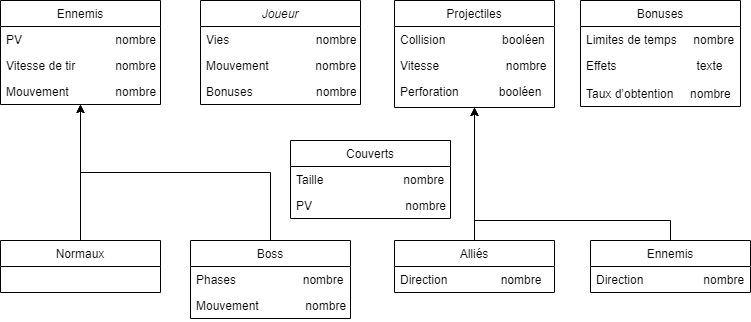

The diagram above was exported from draw.io. Its source (the exported page's mxGraphModel, read from the mxfile embedded in the PNG):
<mxGraphModel dx="1674" dy="844" grid="1" gridSize="10" guides="1" tooltips="1" connect="1" arrows="1" fold="1" page="1" pageScale="1" pageWidth="827" pageHeight="1169" math="0" shadow="0">
  <root>
    <mxCell id="WIyWlLk6GJQsqaUBKTNV-0" />
    <mxCell id="WIyWlLk6GJQsqaUBKTNV-1" parent="WIyWlLk6GJQsqaUBKTNV-0" />
    <mxCell id="zkfFHV4jXpPFQw0GAbJ--0" value="Joueur" style="swimlane;fontStyle=2;align=center;verticalAlign=top;childLayout=stackLayout;horizontal=1;startSize=26;horizontalStack=0;resizeParent=1;resizeLast=0;collapsible=1;marginBottom=0;rounded=0;shadow=0;strokeWidth=1;" parent="WIyWlLk6GJQsqaUBKTNV-1" vertex="1">
      <mxGeometry x="220" y="170" width="160" height="104" as="geometry">
        <mxRectangle x="230" y="140" width="160" height="26" as="alternateBounds" />
      </mxGeometry>
    </mxCell>
    <mxCell id="zkfFHV4jXpPFQw0GAbJ--1" value="Vies                          nombre" style="text;align=left;verticalAlign=top;spacingLeft=4;spacingRight=4;overflow=hidden;rotatable=0;points=[[0,0.5],[1,0.5]];portConstraint=eastwest;" parent="zkfFHV4jXpPFQw0GAbJ--0" vertex="1">
      <mxGeometry y="26" width="160" height="26" as="geometry" />
    </mxCell>
    <mxCell id="zkfFHV4jXpPFQw0GAbJ--2" value="Mouvement              nombre" style="text;align=left;verticalAlign=top;spacingLeft=4;spacingRight=4;overflow=hidden;rotatable=0;points=[[0,0.5],[1,0.5]];portConstraint=eastwest;rounded=0;shadow=0;html=0;" parent="zkfFHV4jXpPFQw0GAbJ--0" vertex="1">
      <mxGeometry y="52" width="160" height="26" as="geometry" />
    </mxCell>
    <mxCell id="zkfFHV4jXpPFQw0GAbJ--3" value="Bonuses                   nombre" style="text;align=left;verticalAlign=top;spacingLeft=4;spacingRight=4;overflow=hidden;rotatable=0;points=[[0,0.5],[1,0.5]];portConstraint=eastwest;rounded=0;shadow=0;html=0;" parent="zkfFHV4jXpPFQw0GAbJ--0" vertex="1">
      <mxGeometry y="78" width="160" height="26" as="geometry" />
    </mxCell>
    <mxCell id="zkfFHV4jXpPFQw0GAbJ--6" value="Ennemis" style="swimlane;fontStyle=0;align=center;verticalAlign=top;childLayout=stackLayout;horizontal=1;startSize=26;horizontalStack=0;resizeParent=1;resizeLast=0;collapsible=1;marginBottom=0;rounded=0;shadow=0;strokeWidth=1;" parent="WIyWlLk6GJQsqaUBKTNV-1" vertex="1">
      <mxGeometry x="20" y="170" width="160" height="104" as="geometry">
        <mxRectangle x="130" y="380" width="160" height="26" as="alternateBounds" />
      </mxGeometry>
    </mxCell>
    <mxCell id="zkfFHV4jXpPFQw0GAbJ--7" value="PV                            nombre" style="text;align=left;verticalAlign=top;spacingLeft=4;spacingRight=4;overflow=hidden;rotatable=0;points=[[0,0.5],[1,0.5]];portConstraint=eastwest;" parent="zkfFHV4jXpPFQw0GAbJ--6" vertex="1">
      <mxGeometry y="26" width="160" height="26" as="geometry" />
    </mxCell>
    <mxCell id="zkfFHV4jXpPFQw0GAbJ--8" value="Vitesse de tir            nombre" style="text;align=left;verticalAlign=top;spacingLeft=4;spacingRight=4;overflow=hidden;rotatable=0;points=[[0,0.5],[1,0.5]];portConstraint=eastwest;rounded=0;shadow=0;html=0;" parent="zkfFHV4jXpPFQw0GAbJ--6" vertex="1">
      <mxGeometry y="52" width="160" height="26" as="geometry" />
    </mxCell>
    <mxCell id="c2h60Y-mXLURTocm1-LP-21" value="Mouvement              nombre" style="text;align=left;verticalAlign=top;spacingLeft=4;spacingRight=4;overflow=hidden;rotatable=0;points=[[0,0.5],[1,0.5]];portConstraint=eastwest;rounded=0;shadow=0;html=0;" parent="zkfFHV4jXpPFQw0GAbJ--6" vertex="1">
      <mxGeometry y="78" width="160" height="26" as="geometry" />
    </mxCell>
    <mxCell id="zkfFHV4jXpPFQw0GAbJ--13" value="Bonuses" style="swimlane;fontStyle=0;align=center;verticalAlign=top;childLayout=stackLayout;horizontal=1;startSize=26;horizontalStack=0;resizeParent=1;resizeLast=0;collapsible=1;marginBottom=0;rounded=0;shadow=0;strokeWidth=1;" parent="WIyWlLk6GJQsqaUBKTNV-1" vertex="1">
      <mxGeometry x="600" y="170" width="160" height="106" as="geometry">
        <mxRectangle x="340" y="380" width="170" height="26" as="alternateBounds" />
      </mxGeometry>
    </mxCell>
    <mxCell id="zkfFHV4jXpPFQw0GAbJ--14" value="Limites de temps     nombre" style="text;align=left;verticalAlign=top;spacingLeft=4;spacingRight=4;overflow=hidden;rotatable=0;points=[[0,0.5],[1,0.5]];portConstraint=eastwest;" parent="zkfFHV4jXpPFQw0GAbJ--13" vertex="1">
      <mxGeometry y="26" width="160" height="26" as="geometry" />
    </mxCell>
    <mxCell id="c2h60Y-mXLURTocm1-LP-20" value="Effets                        texte" style="text;align=left;verticalAlign=top;spacingLeft=4;spacingRight=4;overflow=hidden;rotatable=0;points=[[0,0.5],[1,0.5]];portConstraint=eastwest;" parent="zkfFHV4jXpPFQw0GAbJ--13" vertex="1">
      <mxGeometry y="52" width="160" height="28" as="geometry" />
    </mxCell>
    <mxCell id="c2h60Y-mXLURTocm1-LP-4" value="Taux d’obtention     nombre" style="text;align=left;verticalAlign=top;spacingLeft=4;spacingRight=4;overflow=hidden;rotatable=0;points=[[0,0.5],[1,0.5]];portConstraint=eastwest;" parent="zkfFHV4jXpPFQw0GAbJ--13" vertex="1">
      <mxGeometry y="80" width="160" height="26" as="geometry" />
    </mxCell>
    <mxCell id="zkfFHV4jXpPFQw0GAbJ--17" value="Projectiles" style="swimlane;fontStyle=0;align=center;verticalAlign=top;childLayout=stackLayout;horizontal=1;startSize=26;horizontalStack=0;resizeParent=1;resizeLast=0;collapsible=1;marginBottom=0;rounded=0;shadow=0;strokeWidth=1;" parent="WIyWlLk6GJQsqaUBKTNV-1" vertex="1">
      <mxGeometry x="414" y="170" width="160" height="107" as="geometry">
        <mxRectangle x="550" y="140" width="160" height="26" as="alternateBounds" />
      </mxGeometry>
    </mxCell>
    <mxCell id="zkfFHV4jXpPFQw0GAbJ--18" value="Collision                 booléen" style="text;align=left;verticalAlign=top;spacingLeft=4;spacingRight=4;overflow=hidden;rotatable=0;points=[[0,0.5],[1,0.5]];portConstraint=eastwest;" parent="zkfFHV4jXpPFQw0GAbJ--17" vertex="1">
      <mxGeometry y="26" width="160" height="26" as="geometry" />
    </mxCell>
    <mxCell id="zkfFHV4jXpPFQw0GAbJ--19" value="Vitesse                    nombre" style="text;align=left;verticalAlign=top;spacingLeft=4;spacingRight=4;overflow=hidden;rotatable=0;points=[[0,0.5],[1,0.5]];portConstraint=eastwest;rounded=0;shadow=0;html=0;" parent="zkfFHV4jXpPFQw0GAbJ--17" vertex="1">
      <mxGeometry y="52" width="160" height="26" as="geometry" />
    </mxCell>
    <mxCell id="zkfFHV4jXpPFQw0GAbJ--20" value="Perforation            booléen" style="text;align=left;verticalAlign=top;spacingLeft=4;spacingRight=4;overflow=hidden;rotatable=0;points=[[0,0.5],[1,0.5]];portConstraint=eastwest;rounded=0;shadow=0;html=0;" parent="zkfFHV4jXpPFQw0GAbJ--17" vertex="1">
      <mxGeometry y="78" width="160" height="26" as="geometry" />
    </mxCell>
    <mxCell id="c2h60Y-mXLURTocm1-LP-0" value="Couverts" style="swimlane;fontStyle=0;align=center;verticalAlign=top;childLayout=stackLayout;horizontal=1;startSize=26;horizontalStack=0;resizeParent=1;resizeLast=0;collapsible=1;marginBottom=0;rounded=0;shadow=0;strokeWidth=1;" parent="WIyWlLk6GJQsqaUBKTNV-1" vertex="1">
      <mxGeometry x="310" y="310" width="160" height="78" as="geometry">
        <mxRectangle x="340" y="380" width="170" height="26" as="alternateBounds" />
      </mxGeometry>
    </mxCell>
    <mxCell id="c2h60Y-mXLURTocm1-LP-22" value="Taille                        nombre" style="text;align=left;verticalAlign=top;spacingLeft=4;spacingRight=4;overflow=hidden;rotatable=0;points=[[0,0.5],[1,0.5]];portConstraint=eastwest;" parent="c2h60Y-mXLURTocm1-LP-0" vertex="1">
      <mxGeometry y="26" width="160" height="26" as="geometry" />
    </mxCell>
    <mxCell id="c2h60Y-mXLURTocm1-LP-1" value="PV                            nombre" style="text;align=left;verticalAlign=top;spacingLeft=4;spacingRight=4;overflow=hidden;rotatable=0;points=[[0,0.5],[1,0.5]];portConstraint=eastwest;" parent="c2h60Y-mXLURTocm1-LP-0" vertex="1">
      <mxGeometry y="52" width="160" height="26" as="geometry" />
    </mxCell>
    <mxCell id="c2h60Y-mXLURTocm1-LP-16" style="edgeStyle=orthogonalEdgeStyle;rounded=0;orthogonalLoop=1;jettySize=auto;html=1;exitX=0.5;exitY=0;exitDx=0;exitDy=0;entryX=0.5;entryY=1;entryDx=0;entryDy=0;" parent="WIyWlLk6GJQsqaUBKTNV-1" source="c2h60Y-mXLURTocm1-LP-3" target="zkfFHV4jXpPFQw0GAbJ--6" edge="1">
      <mxGeometry relative="1" as="geometry">
        <mxPoint x="100" y="310" as="targetPoint" />
      </mxGeometry>
    </mxCell>
    <mxCell id="c2h60Y-mXLURTocm1-LP-3" value="Normaux" style="swimlane;fontStyle=0;align=center;verticalAlign=top;childLayout=stackLayout;horizontal=1;startSize=26;horizontalStack=0;resizeParent=1;resizeLast=0;collapsible=1;marginBottom=0;rounded=0;shadow=0;strokeWidth=1;" parent="WIyWlLk6GJQsqaUBKTNV-1" vertex="1">
      <mxGeometry x="20" y="410" width="160" height="52" as="geometry">
        <mxRectangle x="340" y="380" width="170" height="26" as="alternateBounds" />
      </mxGeometry>
    </mxCell>
    <mxCell id="c2h60Y-mXLURTocm1-LP-18" style="edgeStyle=orthogonalEdgeStyle;rounded=0;orthogonalLoop=1;jettySize=auto;html=1;exitX=0.5;exitY=0;exitDx=0;exitDy=0;entryX=0.5;entryY=1;entryDx=0;entryDy=0;" parent="WIyWlLk6GJQsqaUBKTNV-1" source="c2h60Y-mXLURTocm1-LP-6" target="zkfFHV4jXpPFQw0GAbJ--6" edge="1">
      <mxGeometry relative="1" as="geometry" />
    </mxCell>
    <mxCell id="c2h60Y-mXLURTocm1-LP-6" value="Boss" style="swimlane;fontStyle=0;align=center;verticalAlign=top;childLayout=stackLayout;horizontal=1;startSize=26;horizontalStack=0;resizeParent=1;resizeLast=0;collapsible=1;marginBottom=0;rounded=0;shadow=0;strokeWidth=1;" parent="WIyWlLk6GJQsqaUBKTNV-1" vertex="1">
      <mxGeometry x="210" y="410" width="160" height="78" as="geometry">
        <mxRectangle x="340" y="380" width="170" height="26" as="alternateBounds" />
      </mxGeometry>
    </mxCell>
    <mxCell id="c2h60Y-mXLURTocm1-LP-7" value="Phases                    nombre" style="text;align=left;verticalAlign=top;spacingLeft=4;spacingRight=4;overflow=hidden;rotatable=0;points=[[0,0.5],[1,0.5]];portConstraint=eastwest;" parent="c2h60Y-mXLURTocm1-LP-6" vertex="1">
      <mxGeometry y="26" width="160" height="26" as="geometry" />
    </mxCell>
    <mxCell id="c2h60Y-mXLURTocm1-LP-23" value="Mouvement              nombre" style="text;align=left;verticalAlign=top;spacingLeft=4;spacingRight=4;overflow=hidden;rotatable=0;points=[[0,0.5],[1,0.5]];portConstraint=eastwest;" parent="c2h60Y-mXLURTocm1-LP-6" vertex="1">
      <mxGeometry y="52" width="160" height="26" as="geometry" />
    </mxCell>
    <mxCell id="c2h60Y-mXLURTocm1-LP-9" value="Alliés" style="swimlane;fontStyle=0;align=center;verticalAlign=top;childLayout=stackLayout;horizontal=1;startSize=26;horizontalStack=0;resizeParent=1;resizeLast=0;collapsible=1;marginBottom=0;rounded=0;shadow=0;strokeWidth=1;" parent="WIyWlLk6GJQsqaUBKTNV-1" vertex="1">
      <mxGeometry x="414" y="410" width="160" height="52" as="geometry">
        <mxRectangle x="340" y="380" width="170" height="26" as="alternateBounds" />
      </mxGeometry>
    </mxCell>
    <mxCell id="c2h60Y-mXLURTocm1-LP-10" value="Direction                nombre" style="text;align=left;verticalAlign=top;spacingLeft=4;spacingRight=4;overflow=hidden;rotatable=0;points=[[0,0.5],[1,0.5]];portConstraint=eastwest;" parent="c2h60Y-mXLURTocm1-LP-9" vertex="1">
      <mxGeometry y="26" width="160" height="26" as="geometry" />
    </mxCell>
    <mxCell id="c2h60Y-mXLURTocm1-LP-12" value="Ennemis" style="swimlane;fontStyle=0;align=center;verticalAlign=top;childLayout=stackLayout;horizontal=1;startSize=26;horizontalStack=0;resizeParent=1;resizeLast=0;collapsible=1;marginBottom=0;rounded=0;shadow=0;strokeWidth=1;" parent="WIyWlLk6GJQsqaUBKTNV-1" vertex="1">
      <mxGeometry x="610" y="410" width="160" height="52" as="geometry">
        <mxRectangle x="340" y="380" width="170" height="26" as="alternateBounds" />
      </mxGeometry>
    </mxCell>
    <mxCell id="c2h60Y-mXLURTocm1-LP-13" value="Direction                  nombre" style="text;align=left;verticalAlign=top;spacingLeft=4;spacingRight=4;overflow=hidden;rotatable=0;points=[[0,0.5],[1,0.5]];portConstraint=eastwest;" parent="c2h60Y-mXLURTocm1-LP-12" vertex="1">
      <mxGeometry y="26" width="160" height="26" as="geometry" />
    </mxCell>
    <mxCell id="c2h60Y-mXLURTocm1-LP-15" value="" style="endArrow=classic;html=1;rounded=0;exitX=0.5;exitY=0;exitDx=0;exitDy=0;entryX=0.5;entryY=1;entryDx=0;entryDy=0;" parent="WIyWlLk6GJQsqaUBKTNV-1" source="c2h60Y-mXLURTocm1-LP-12" target="zkfFHV4jXpPFQw0GAbJ--17" edge="1">
      <mxGeometry width="50" height="50" relative="1" as="geometry">
        <mxPoint x="380" y="640" as="sourcePoint" />
        <mxPoint x="430" y="590" as="targetPoint" />
        <Array as="points">
          <mxPoint x="690" y="390" />
          <mxPoint x="494" y="390" />
        </Array>
      </mxGeometry>
    </mxCell>
    <mxCell id="c2h60Y-mXLURTocm1-LP-17" value="" style="endArrow=classic;html=1;rounded=0;entryX=0.5;entryY=1;entryDx=0;entryDy=0;exitX=0.5;exitY=0;exitDx=0;exitDy=0;" parent="WIyWlLk6GJQsqaUBKTNV-1" source="c2h60Y-mXLURTocm1-LP-9" target="zkfFHV4jXpPFQw0GAbJ--17" edge="1">
      <mxGeometry width="50" height="50" relative="1" as="geometry">
        <mxPoint x="400" y="380" as="sourcePoint" />
        <mxPoint x="360" y="330" as="targetPoint" />
      </mxGeometry>
    </mxCell>
  </root>
</mxGraphModel>